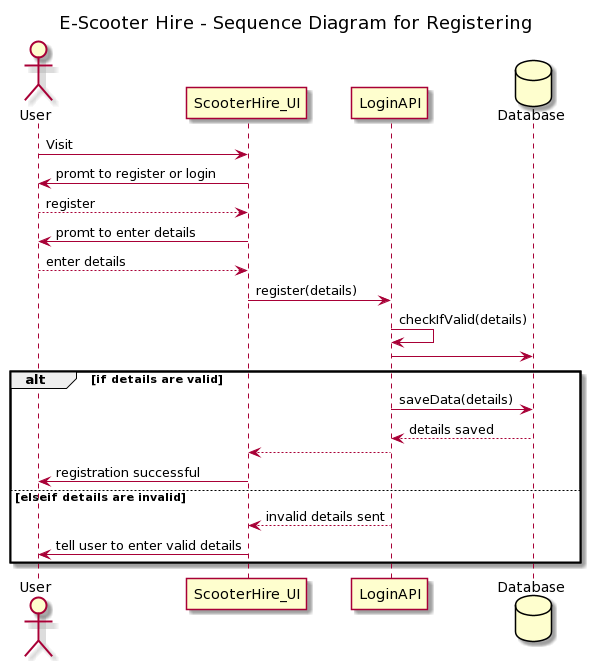

The diagram above was rendered by PlantUML. Its source (embedded in the PNG):
@startuml
title "E-Scooter Hire - Sequence Diagram for Registering"

actor User

User -> ScooterHire_UI : Visit
ScooterHire_UI -> User :promt to register or login
User --> ScooterHire_UI : register
ScooterHire_UI -> User :promt to enter details
User --> ScooterHire_UI : enter details
ScooterHire_UI -> LoginAPI : register(details)
LoginAPI -> LoginAPI : checkIfValid(details)

database Database
LoginAPI -> Database

alt if details are valid
  LoginAPI -> Database : saveData(details)
  LoginAPI <-- Database : details saved
  LoginAPI --> ScooterHire_UI
  ScooterHire_UI -> User : registration successful
else elseif details are invalid
  LoginAPI --> ScooterHire_UI : invalid details sent
  ScooterHire_UI -> User : tell user to enter valid details
end
@enduml